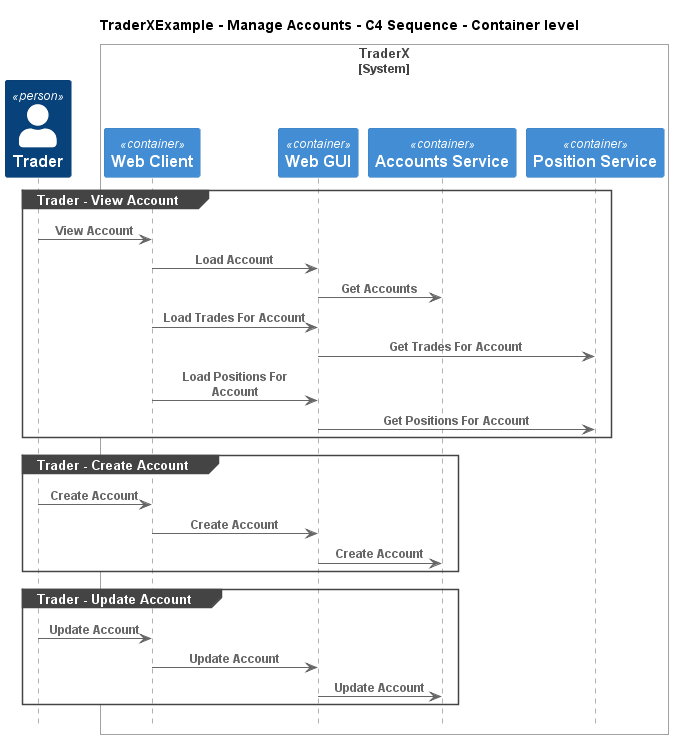

The diagram above was rendered by PlantUML. Its source (embedded in the PNG):
@startuml
!pragma layout smetana
!include ..\..\..\.c4s\C4_Sequence.puml

title TraderXExample - Manage Accounts - C4 Sequence - Container level

Person(TraderXExample.Actors.Trader, "Trader", "")

System_Boundary(TraderXExample.SoftwareSystems.TraderX, "TraderX")
    Container(TraderXExample.SoftwareSystems.TraderX.Containers.WebClient, "Web Client", "", "Browser based web interface for TraderX")
    Container(TraderXExample.SoftwareSystems.TraderX.Containers.WebGUI, "Web GUI", "", "Allows employees to manage accounts and book trades")
    Container(TraderXExample.SoftwareSystems.TraderX.Containers.AccountsService, "Accounts Service", "", "Service which provides account management")
    Container(TraderXExample.SoftwareSystems.TraderX.Containers.PositionService, "Position Service", "", "Server process which processes trading activity and updates positions")
Boundary_End()

group Trader - View Account
Rel(TraderXExample.Actors.Trader, TraderXExample.SoftwareSystems.TraderX.Containers.WebClient, "View Account")
Rel(TraderXExample.SoftwareSystems.TraderX.Containers.WebClient, TraderXExample.SoftwareSystems.TraderX.Containers.WebGUI, "Load Account")
Rel(TraderXExample.SoftwareSystems.TraderX.Containers.WebGUI, TraderXExample.SoftwareSystems.TraderX.Containers.AccountsService, "Get Accounts")
Rel(TraderXExample.SoftwareSystems.TraderX.Containers.WebClient, TraderXExample.SoftwareSystems.TraderX.Containers.WebGUI, "Load Trades For Account")
Rel(TraderXExample.SoftwareSystems.TraderX.Containers.WebGUI, TraderXExample.SoftwareSystems.TraderX.Containers.PositionService, "Get Trades For Account")
Rel(TraderXExample.SoftwareSystems.TraderX.Containers.WebClient, TraderXExample.SoftwareSystems.TraderX.Containers.WebGUI, "Load Positions For Account")
Rel(TraderXExample.SoftwareSystems.TraderX.Containers.WebGUI, TraderXExample.SoftwareSystems.TraderX.Containers.PositionService, "Get Positions For Account")
end
group Trader - Create Account
Rel(TraderXExample.Actors.Trader, TraderXExample.SoftwareSystems.TraderX.Containers.WebClient, "Create Account")
Rel(TraderXExample.SoftwareSystems.TraderX.Containers.WebClient, TraderXExample.SoftwareSystems.TraderX.Containers.WebGUI, "Create Account")
Rel(TraderXExample.SoftwareSystems.TraderX.Containers.WebGUI, TraderXExample.SoftwareSystems.TraderX.Containers.AccountsService, "Create Account")
end
group Trader - Update Account
Rel(TraderXExample.Actors.Trader, TraderXExample.SoftwareSystems.TraderX.Containers.WebClient, "Update Account")
Rel(TraderXExample.SoftwareSystems.TraderX.Containers.WebClient, TraderXExample.SoftwareSystems.TraderX.Containers.WebGUI, "Update Account")
Rel(TraderXExample.SoftwareSystems.TraderX.Containers.WebGUI, TraderXExample.SoftwareSystems.TraderX.Containers.AccountsService, "Update Account")
end


@enduml